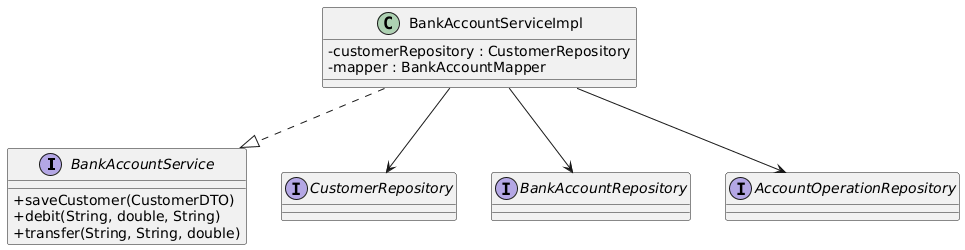

The diagram above was rendered by PlantUML. Its source (embedded in the PNG):
@startuml
skinparam classAttributeIconSize 0

interface BankAccountService {
  + saveCustomer(CustomerDTO)
  + debit(String, double, String)
  + transfer(String, String, double)
}

class BankAccountServiceImpl {
  - customerRepository : CustomerRepository
  - mapper : BankAccountMapper
}

interface CustomerRepository
interface BankAccountRepository
interface AccountOperationRepository

BankAccountServiceImpl ..|> BankAccountService
BankAccountServiceImpl --> CustomerRepository
BankAccountServiceImpl --> BankAccountRepository
BankAccountServiceImpl --> AccountOperationRepository
@enduml